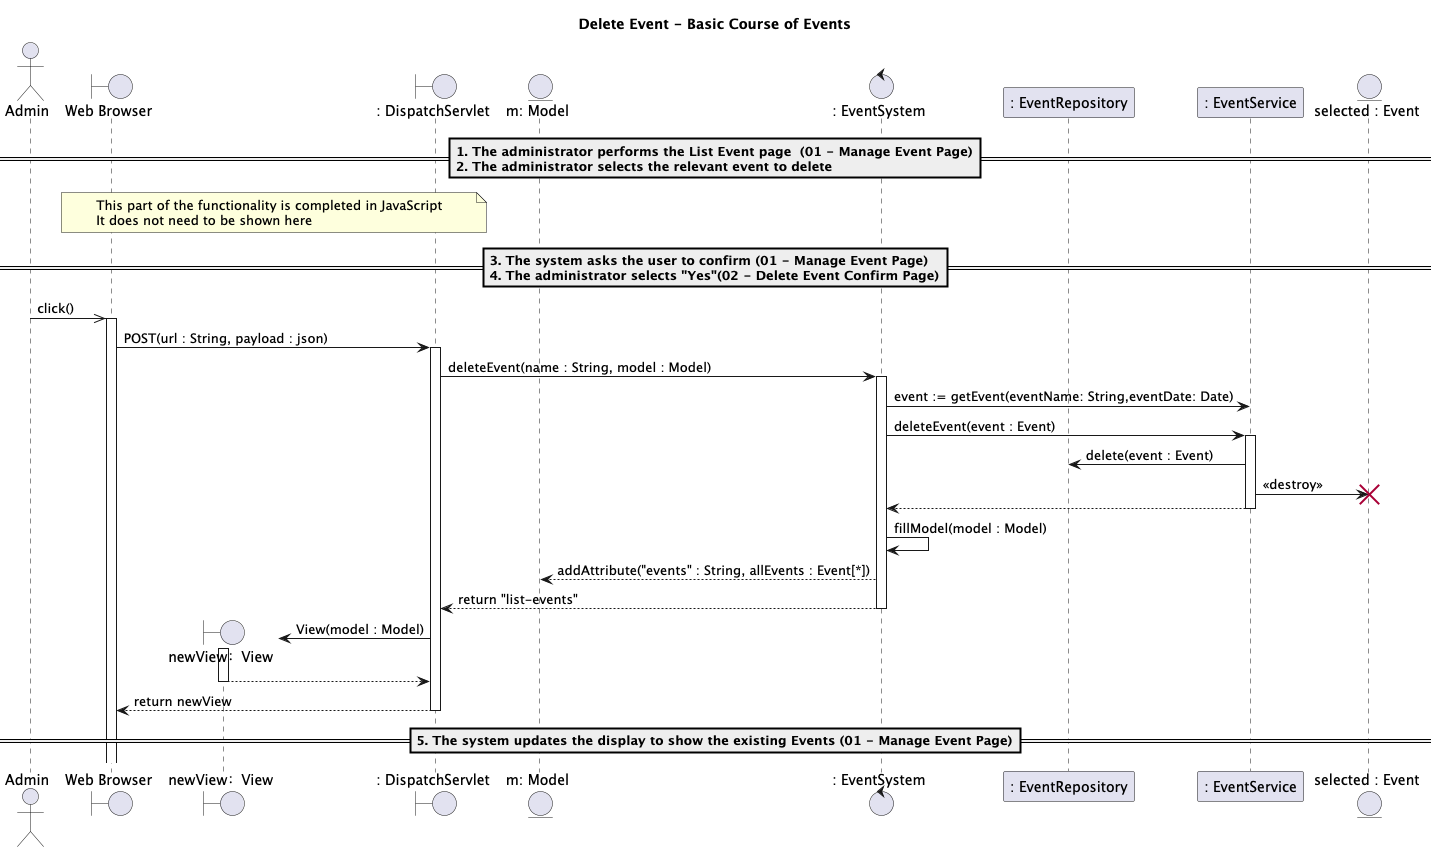

The diagram above was rendered by PlantUML. Its source (embedded in the PNG):
@startuml

title Delete Event - Basic Course of Events

actor "Admin" as admin
boundary "Web Browser" as web
boundary "newView：View" as nv
boundary ": DispatchServlet" as servlet
entity "m: Model" as model
control ": EventSystem" as es
participant ": EventRepository" as eventRepo
participant ": EventService" as eventService
entity "selected : Event" as selectedEvent


==1. The administrator performs the List Event page  **(01 - Manage Event Page)**\n2. The administrator selects the relevant event to delete ==
note over web, servlet: This part of the functionality is completed in JavaScript\nIt does not need to be shown here
==3. The system asks the user to confirm **(01 - Manage Event Page)** \n4. The administrator selects **"Yes"**(02 - Delete Event Confirm Page)==

admin->>web: click()
activate web

web->servlet: POST(url : String, payload : json)
activate servlet

servlet->es: deleteEvent(name : String, model : Model)
activate es

es->eventService: event := getEvent(eventName: String,eventDate: Date)

es->eventService: deleteEvent(event : Event)
activate eventService

eventService->eventRepo: delete(event : Event)
eventService->selectedEvent: <<destroy>>
destroy selectedEvent
eventService-->es:
deactivate eventService

es->es: fillModel(model : Model)
es-->model: addAttribute("events" : String, allEvents : Event[*])

es-->servlet: return "list-events"
deactivate es

create nv
servlet->nv: View(model : Model)
activate nv
nv-->servlet
deactivate nv
servlet-->web: return newView

deactivate servlet

==5. The system updates the display to show the existing Events **(01 - Manage Event Page)**==

@enduml